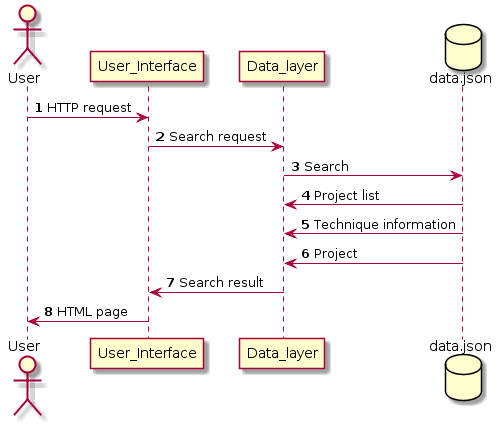

The diagram above was rendered by PlantUML. Its source (embedded in the PNG):
@startuml
actor User
autonumber
User->User_Interface  : HTTP request
User_Interface->Data_layer: Search request
database data.json
Data_layer->data.json: Search
Data_layer<-data.json: Project list
Data_layer<-data.json: Technique information
Data_layer<-data.json: Project
User_Interface<-Data_layer: Search result
User<-User_Interface: HTML page
@enduml